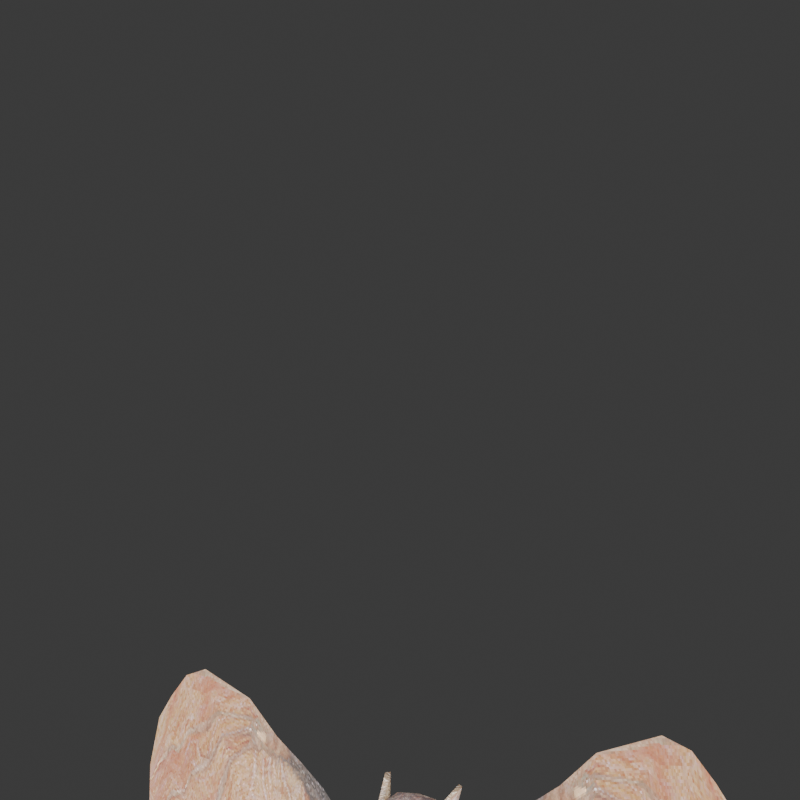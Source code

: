 # Source: Bat.blend  (saved by Blender 4.1.23; exported with 4.5.12 LTS)
import bpy
from mathutils import Matrix  # noqa: F401  (used for matrix-valued properties, if any)

bpy.ops.wm.read_factory_settings(use_empty=True)
scene = bpy.context.scene
scene.name = 'Scene'

# ---- collections
col_collection = bpy.data.collections.new('Collection'); scene.collection.children.link(col_collection)

# ---- images (referenced by path relative to the original .blend; pixels are not part of the script)
import os
ASSET_DIR = os.environ.get("B2B_ASSET_DIR", "")  # directory of the original .blend (textures are referenced by path, not embedded)
HERE = os.path.dirname(os.path.abspath(__file__))  # packed textures are extracted next to this script under _unpacked/

def load_image(name, relpath, width, height, colorspace="sRGB"):
    """Load a texture the original file referenced (path relative to the .blend, or extracted next to this script)."""
    p = next((c for c in (os.path.join(HERE, relpath), os.path.join(ASSET_DIR, relpath)) if relpath and os.path.exists(c)), "")
    if p:
        img = bpy.data.images.load(p, check_existing=True)
        img.name = name
    else:  # same state as the original file: an image datablock whose file is absent (Cycles renders it pink)
        img = bpy.data.images.new(name, width, height)
        img.source = "FILE"
        img.filepath = "//" + (relpath or name)
    img.colorspace_settings.name = colorspace
    return img
img_bat_tex_png_001 = load_image('bat_tex.png.001', '_unpacked/bat_tex.aa661a98.png', 256, 256, 'sRGB')

# ---- materials (node trees are filled in below, after node groups)
mat_bat = bpy.data.materials.new('Bat')
mat_bat.alpha_threshold = 0.0
mat_bat.use_transparent_shadow = False
mat_bat.roughness = 0.5
mat_bat.line_color = (0.0, 0.0, 0.0, 1.0)

# ---- material node trees
mat_bat.use_nodes = True; mat_bat.node_tree.nodes.clear()
_N = mat_bat.node_tree.nodes; _L = mat_bat.node_tree.links
n0 = _N.new('ShaderNodeOutputMaterial'); n0.name = 'Material Output'; n0.location = (300, 300)
n1 = _N.new('ShaderNodeBsdfPrincipled'); n1.name = 'Principled BSDF'; n1.location = (10, 300)
n1.inputs[3].default_value = 1.45
n2 = _N.new('ShaderNodeTexImage'); n2.name = 'Image Texture'; n2.location = (-280, 280)
n2.image = img_bat_tex_png_001
n2.interpolation = 'Closest'
_L.new(n1.outputs[0], n0.inputs[0])
_L.new(n2.outputs[0], n1.inputs[0])
n0.is_active_output = True

# ---- world
world_world = bpy.data.worlds.new('World'); scene.world = world_world
world_world.use_nodes = True; world_world.node_tree.nodes.clear()
_N = world_world.node_tree.nodes; _L = world_world.node_tree.links
n0 = _N.new('ShaderNodeOutputWorld'); n0.name = 'World Output'; n0.location = (300, 300)
n1 = _N.new('ShaderNodeBackground'); n1.name = 'Background'; n1.location = (10, 300)
n1.inputs[0].default_value = (0.05088, 0.05088, 0.05088, 1.0)
_L.new(n1.outputs[0], n0.inputs[0])
n0.is_active_output = True
world_world.color = (0.05088, 0.05088, 0.05088)
world_world.use_sun_shadow = False
world_world.sun_shadow_jitter_overblur = 0.0

# ---- cameras
cam_camera = bpy.data.cameras.new('Camera')
cam_camera.clip_end = 100.0
cam_camera.ortho_scale = 7.314

# ---- lights
light_light = bpy.data.lights.new('Light', 'SUN')
light_light.specular_factor = 0.0
light_light.diffuse_factor = 0.3672
light_light.transmission_factor = 0.0
light_light.volume_factor = 0.0
light_light.angle = 3.142
light_light.shadow_soft_size = 0.1
light_light.shadow_cascade_max_distance = 1000.0

# ---- meshes
me_cube = bpy.data.meshes.new('Cube')
me_cube.from_pydata([(0.03096, -0.01464, -0.0361), (0.03806, -0.01632, 0.06812), (0.03701, 0.02885, -0.0387), (0.03697, 0.02692, 0.08294), (0.0, -0.02294, 0.08588), (0.0, 0.03963, -0.04208), (0.0, 0.03021, 0.09874), (0.0, -0.02578, -0.03311), (0.0, 0.001255, 0.1988), (0.0, -0.03691, 0.1155), (0.01953, -0.007053, 0.1258), (0.03549, -0.00097, 0.183), (0.02972, 0.02514, 0.1887), (0.02206, 0.01539, 0.1296), (0.02951, -0.0227, 0.1799), (0.01684, -0.02839, 0.1313), (0.0, -0.03351, 0.1804), (0.0, -0.03487, 0.131), (0.0, 0.03353, 0.1893), (0.0, 0.0236, 0.1299), (0.03142, 0.003629, -0.06064), (0.04361, 0.003253, 0.1077), (0.0, 0.001904, 0.1243), (0.0, 0.003144, -0.06962), (0.03597, -0.01515, 0.01388), (0.0373, 0.03211, 0.02084), (0.0, -0.02681, 0.03156), (0.0, 0.04045, 0.03793), (0.05039, 0.004479, 0.01479), (0.04261, -0.003626, 0.1511), (0.04448, -0.003351, 0.1799), (0.03587, 0.0005091, 0.1521), (0.03774, 0.0007842, 0.181), (0.0511, 0.02777, 0.1544), (0.05929, 0.04383, 0.2055), (0.04436, 0.03191, 0.1555), (0.05255, 0.04797, 0.2065), (0.04502, 0.00342, -0.03776), (0.05569, 0.002883, 0.07952), (0.03537, 0.002809, 0.1586), (0.03067, -0.01614, 0.1569), (0.02771, 0.02637, 0.1582), (0.0, 0.0393, 0.1604), (0.0, -0.03803, 0.1582), (0.04012, 0.01621, 0.1538), (0.04514, 0.02437, 0.1937), (0.04686, 0.01207, 0.1528), (0.05188, 0.02024, 0.1927), (0.04355, -0.003489, 0.1655), (0.03681, 0.0006467, 0.1665), (0.04845, 0.03994, 0.181), (0.05519, 0.0358, 0.18), (0.04655, 0.01796, 0.1732), (0.03981, 0.02209, 0.1742), (0.0, -0.03329, 0.1229), (0.0, 0.01465, 0.1225), (0.01111, -0.00878, 0.1183), (0.008814, -0.0193, 0.1218), (0.0136, 0.009897, 0.1224), (0.0, -0.04176, 0.1375), (0.0, -0.04451, 0.1509), (0.01477, -0.03634, 0.1491), (0.01387, -0.03762, 0.1371), (0.04103, 0.002023, -0.05375), (0.1637, 0.002024, 0.02096), (0.1707, 0.002026, 0.213), (0.08129, 0.002026, -0.02433), (0.1015, 0.002024, 0.144), (0.2058, 0.002027, 0.02195), (0.2134, 0.002027, 0.2449), (0.3571, 0.002025, -0.01626), (0.3768, 0.002028, 0.3129), (0.4293, 0.002025, 0.06941), (0.4297, 0.002027, 0.2424), (0.4503, 0.002076, 0.06401), (0.4477, 0.002097, 0.1674), (0.2607, 0.002027, 0.2928), (0.2482, 0.002025, 0.05363), (0.3222, 0.002025, 0.03539), (0.3414, 0.002028, 0.3259), (0.4053, 0.002028, 0.2789), (0.4081, 0.002022, 0.01789), (0.1352, 0.002026, 0.1838), (0.127, 0.002023, 0.01187), (0.04091, 0.002026, 0.1103), (-0.03096, -0.01464, -0.0361), (-0.03806, -0.01632, 0.06812), (-0.03701, 0.02885, -0.0387), (-0.03697, 0.02692, 0.08294), (-0.01953, -0.007053, 0.1258), (-0.03549, -0.00097, 0.183), (-0.02972, 0.02514, 0.1887), (-0.02206, 0.01539, 0.1296), (-0.02951, -0.0227, 0.1799), (-0.01684, -0.02839, 0.1313), (-0.03142, 0.003629, -0.06064), (-0.04361, 0.003253, 0.1077), (-0.03597, -0.01515, 0.01388), (-0.0373, 0.03211, 0.02084), (-0.05039, 0.004479, 0.01479), (-0.04261, -0.003626, 0.1511), (-0.04448, -0.003351, 0.1799), (-0.03587, 0.0005091, 0.1521), (-0.03774, 0.0007842, 0.181), (-0.0511, 0.02777, 0.1544), (-0.05929, 0.04383, 0.2055), (-0.04436, 0.03191, 0.1555), (-0.05255, 0.04797, 0.2065), (-0.04502, 0.00342, -0.03776), (-0.05569, 0.002883, 0.07952), (-0.03537, 0.002809, 0.1586), (-0.03067, -0.01614, 0.1569), (-0.02771, 0.02637, 0.1582), (-0.04012, 0.01621, 0.1538), (-0.04514, 0.02437, 0.1937), (-0.04686, 0.01207, 0.1528), (-0.05188, 0.02024, 0.1927), (-0.04355, -0.003489, 0.1655), (-0.03681, 0.0006467, 0.1665), (-0.04845, 0.03994, 0.181), (-0.05519, 0.0358, 0.18), (-0.04655, 0.01796, 0.1732), (-0.03981, 0.02209, 0.1742), (-0.01111, -0.00878, 0.1183), (-0.008814, -0.0193, 0.1218), (-0.0136, 0.009897, 0.1224), (-0.01477, -0.03634, 0.1491), (-0.01387, -0.03762, 0.1371), (-0.04103, 0.002023, -0.05375), (-0.1637, 0.002024, 0.02096), (-0.1707, 0.002026, 0.213), (-0.08129, 0.002026, -0.02433), (-0.1015, 0.002024, 0.144), (-0.2058, 0.002027, 0.02195), (-0.2134, 0.002027, 0.2449), (-0.3571, 0.002025, -0.01626), (-0.3768, 0.002028, 0.3129), (-0.4293, 0.002025, 0.06941), (-0.4297, 0.002027, 0.2424), (-0.4503, 0.002076, 0.06401), (-0.4477, 0.002097, 0.1674), (-0.2607, 0.002027, 0.2928), (-0.2482, 0.002025, 0.05363), (-0.3222, 0.002025, 0.03539), (-0.3414, 0.002028, 0.3259), (-0.4053, 0.002028, 0.2789), (-0.4081, 0.002022, 0.01789), (-0.1352, 0.002026, 0.1838), (-0.127, 0.002023, 0.01187), (-0.04091, 0.002026, 0.1103)], [], [(22, 21, 3, 6), (37, 20, 2), (26, 7, 0, 24), (25, 2, 5, 27), (20, 23, 5, 2), (43, 60, 61), (39, 10, 13, 41), (8, 11, 12), (40, 15, 10, 39), (55, 19, 13, 58), (14, 11, 8), (41, 13, 19, 42), (57, 54, 9), (0, 7, 23, 20), (0, 20, 37), (4, 1, 21, 22), (1, 24, 28, 38), (3, 25, 27), (26, 24, 1), (38, 28, 25, 3), (16, 14, 8), (18, 8, 12), (48, 30, 32, 49), (53, 45, 36, 50), (50, 36, 34, 51), (52, 47, 30, 48), (44, 35, 33, 46), (45, 32, 30, 47), (28, 37, 2, 25), (24, 0, 37, 28), (21, 38, 3), (21, 1, 38), (6, 3, 27), (4, 26, 1), (12, 41, 42, 18), (14, 40, 39, 11), (11, 39, 41, 12), (16, 43, 40, 14), (56, 57, 9), (56, 9, 58), (36, 45, 47, 34), (31, 44, 46, 29), (51, 34, 47, 52), (49, 32, 45, 53), (31, 49, 53, 44), (33, 51, 52, 46), (46, 52, 48, 29), (35, 50, 51, 33), (44, 53, 50, 35), (29, 48, 49, 31), (10, 15, 57, 56), (15, 17, 54, 57), (10, 56, 58, 13), (9, 55, 58), (17, 62, 59), (40, 43, 61), (15, 40, 61, 62), (17, 15, 62), (79, 78, 77, 76), (83, 82, 65, 64), (64, 65, 69, 68), (78, 79, 71, 70), (81, 80, 73, 72), (72, 73, 75), (68, 69, 76, 77), (70, 71, 80, 81), (66, 67, 82, 83), (67, 66, 63, 84), (59, 62, 61, 60), (74, 72, 75), (22, 6, 88, 96), (108, 87, 95), (26, 97, 85, 7), (98, 27, 5, 87), (95, 87, 5, 23), (43, 126, 60), (110, 112, 92, 89), (8, 91, 90), (111, 110, 89, 94), (55, 125, 92, 19), (93, 8, 90), (112, 42, 19, 92), (124, 9, 54), (85, 95, 23, 7), (85, 108, 95), (4, 22, 96, 86), (86, 109, 99, 97), (88, 27, 98), (26, 86, 97), (109, 88, 98, 99), (16, 8, 93), (18, 91, 8), (117, 118, 103, 101), (122, 119, 107, 114), (119, 120, 105, 107), (121, 117, 101, 116), (113, 115, 104, 106), (114, 116, 101, 103), (99, 98, 87, 108), (97, 99, 108, 85), (96, 88, 109), (96, 109, 86), (6, 27, 88), (4, 86, 26), (91, 18, 42, 112), (93, 90, 110, 111), (90, 91, 112, 110), (16, 93, 111, 43), (123, 9, 124), (123, 125, 9), (107, 105, 116, 114), (102, 100, 115, 113), (120, 121, 116, 105), (118, 122, 114, 103), (102, 113, 122, 118), (104, 115, 121, 120), (115, 100, 117, 121), (106, 104, 120, 119), (113, 106, 119, 122), (100, 102, 118, 117), (89, 123, 124, 94), (94, 124, 54, 17), (89, 92, 125, 123), (9, 125, 55), (17, 59, 127), (111, 126, 43), (94, 127, 126, 111), (17, 127, 94), (144, 141, 142, 143), (148, 129, 130, 147), (129, 133, 134, 130), (143, 135, 136, 144), (146, 137, 138, 145), (137, 140, 138), (133, 142, 141, 134), (135, 146, 145, 136), (131, 148, 147, 132), (132, 149, 128, 131), (59, 60, 126, 127), (139, 140, 137)])
me_cube.polygons.foreach_set('use_smooth', [True] * 140)
_uv = me_cube.uv_layers.new(name='UVMap')
_uv.uv.foreach_set('vector', [0.01276, 0.8675, 0.2018, 0.7937, 0.1922, 0.7333, 0.01276, 0.7556, 0.219, 0.2366, 0.1267, 0.1173, 0.1951, 0.262, 0.01381, 0.4601, 0.01381, 0.2664, 0.1229, 0.2624, 0.178, 0.417, 0.1647, 0.4322, 0.1951, 0.262, 0.01276, 0.1918, 0.01276, 0.4663, 0.1267, 0.1173, 0.01276, 0.09918, 0.01276, 0.1918, 0.1951, 0.262, 0.2912, 0.1895, 0.2912, 0.1641, 0.3424, 0.1578, 0.0675, 0.6977, 0.05733, 0.5189, 0.1475, 0.5691, 0.1832, 0.6943, 0.2839, 0.3109, 0.4248, 0.2411, 0.3897, 0.3171, 0.2324, 0.7035, 0.1879, 0.575, 0.2832, 0.5647, 0.3143, 0.7245, 0.2097, 0.4847, 0.2459, 0.5282, 0.1475, 0.5691, 0.146, 0.514, 0.3935, 0.2648, 0.4142, 0.2752, 0.2912, 0.3301, 0.1832, 0.6943, 0.1475, 0.5691, 0.2459, 0.5282, 0.3194, 0.6727, 0.3312, 0.06558, 0.2912, 0.06579, 0.2922, 0.02536, 0.1229, 0.2624, 0.01381, 0.2664, 0.01381, 0.08625, 0.1316, 0.105, 0.1229, 0.2624, 0.1316, 0.105, 0.227, 0.2283, 0.01381, 0.7423, 0.2081, 0.6228, 0.2092, 0.8041, 0.01381, 0.8804, 0.2081, 0.6228, 0.178, 0.417, 0.2191, 0.4209, 0.28, 0.6815, 0.1922, 0.7333, 0.1647, 0.4322, 0.01276, 0.4663, 0.01381, 0.4601, 0.178, 0.417, 0.2081, 0.6228, 0.2703, 0.675, 0.2114, 0.4229, 0.1647, 0.4322, 0.1922, 0.7333, 0.2888, 0.2467, 0.391, 0.2451, 0.2912, 0.3301, 0.3845, 0.2367, 0.373, 0.3257, 0.3028, 0.2472, 0.142, 0.5494, 0.0938, 0.6361, 0.08097, 0.6457, 0.129, 0.5351, 0.1862, 0.63, 0.2903, 0.7104, 0.2904, 0.8926, 0.1682, 0.7643, 0.2656, 0.6717, 0.255, 0.8086, 0.2421, 0.7786, 0.2504, 0.6794, 0.5201, 0.4763, 0.4444, 0.6232, 0.355, 0.4918, 0.4571, 0.3583, 0.204, 0.4597, 0.2317, 0.496, 0.2265, 0.4979, 0.1998, 0.4674, 0.1557, 0.742, 0.08097, 0.6457, 0.0938, 0.6361, 0.164, 0.7247, 0.2114, 0.4229, 0.219, 0.2366, 0.1951, 0.262, 0.1647, 0.4322, 0.178, 0.417, 0.1229, 0.2624, 0.227, 0.2283, 0.2191, 0.4209, 0.2018, 0.7937, 0.2703, 0.675, 0.1922, 0.7333, 0.2092, 0.8041, 0.2081, 0.6228, 0.28, 0.6815, 0.01276, 0.7556, 0.1922, 0.7333, 0.01276, 0.4663, 0.01381, 0.7423, 0.01381, 0.4601, 0.2081, 0.6228, 0.1866, 0.834, 0.1832, 0.6943, 0.3194, 0.6727, 0.3346, 0.8149, 0.1879, 0.7969, 0.2324, 0.7035, 0.3143, 0.7245, 0.2817, 0.8256, 0.05733, 0.815, 0.0675, 0.6977, 0.1832, 0.6943, 0.1866, 0.834, 0.2912, 0.2664, 0.2912, 0.1895, 0.3975, 0.1849, 0.3935, 0.2648, 0.3539, 0.0658, 0.3312, 0.06558, 0.2922, 0.02536, 0.6984, 0.625, 0.75, 0.625, 0.7129, 0.6621, 0.255, 0.8086, 0.1557, 0.742, 0.164, 0.7247, 0.2421, 0.7786, 0.1465, 0.4548, 0.204, 0.4597, 0.1998, 0.4674, 0.1528, 0.4657, 0.6005, 0.5843, 0.5604, 0.7398, 0.4444, 0.6232, 0.5201, 0.4763, 0.2074, 0.483, 0.2904, 0.5291, 0.2903, 0.7104, 0.1862, 0.63, 0.1244, 0.4371, 0.2074, 0.483, 0.1862, 0.63, 0.08509, 0.5367, 0.5977, 0.3944, 0.6005, 0.5843, 0.5201, 0.4763, 0.5654, 0.2836, 0.5654, 0.2836, 0.5201, 0.4763, 0.4571, 0.3583, 0.4893, 0.2627, 0.2317, 0.496, 0.2656, 0.6717, 0.2504, 0.6794, 0.2265, 0.4979, 0.08509, 0.5367, 0.1862, 0.63, 0.1682, 0.7643, 0.04626, 0.6367, 0.1528, 0.4657, 0.142, 0.5494, 0.129, 0.5351, 0.1465, 0.4548, 0.2832, 0.5647, 0.1879, 0.575, 0.2261, 0.5204, 0.2746, 0.5164, 0.3496, 0.0964, 0.2912, 0.09517, 0.2912, 0.06579, 0.3312, 0.06558, 0.05733, 0.5189, 0.0666, 0.4644, 0.146, 0.514, 0.1475, 0.5691, 0.75, 0.625, 0.75, 0.6766, 0.7129, 0.6621, 0.2912, 0.09517, 0.3393, 0.1165, 0.2912, 0.1179, 0.3975, 0.1849, 0.2912, 0.1895, 0.3424, 0.1578, 0.3496, 0.0964, 0.3975, 0.1849, 0.3424, 0.1578, 0.3393, 0.1165, 0.2912, 0.09517, 0.3496, 0.0964, 0.3393, 0.1165, 0.6256, 0.6561, 0.9054, 0.547, 0.9426, 0.4, 0.6454, 0.5332, 0.829, 0.1753, 0.6326, 0.2383, 0.6501, 0.3188, 0.9224, 0.2133, 0.9224, 0.2133, 0.6501, 0.3188, 0.6605, 0.4067, 0.9124, 0.3256, 0.9054, 0.547, 0.6256, 0.6561, 0.6424, 0.7317, 0.9725, 0.6141, 0.9568, 0.7033, 0.648, 0.7924, 0.671, 0.853, 0.8768, 0.7738, 0.8768, 0.7738, 0.671, 0.853, 0.7309, 0.8695, 0.9124, 0.3256, 0.6605, 0.4067, 0.6454, 0.5332, 0.9426, 0.4, 0.9725, 0.6141, 0.6424, 0.7317, 0.648, 0.7924, 0.9568, 0.7033, 0.9032, 0.07486, 0.6381, 0.1521, 0.6326, 0.2383, 0.829, 0.1753, 0.6381, 0.1521, 0.9032, 0.07486, 0.876, 0.01073, 0.6041, 0.08166, 0.2912, 0.1179, 0.3393, 0.1165, 0.3424, 0.1578, 0.2912, 0.1641, 0.9061, 0.8593, 0.8768, 0.7738, 0.7309, 0.8695, 0.01276, 0.8675, 0.01276, 0.7556, 0.1922, 0.7333, 0.2018, 0.7937, 0.219, 0.2366, 0.1951, 0.262, 0.1267, 0.1173, 0.01381, 0.4601, 0.178, 0.417, 0.1229, 0.2624, 0.01381, 0.2664, 0.1647, 0.4322, 0.01276, 0.4663, 0.01276, 0.1918, 0.1951, 0.262, 0.1267, 0.1173, 0.1951, 0.262, 0.01276, 0.1918, 0.01276, 0.09918, 0.2912, 0.1895, 0.3424, 0.1578, 0.2912, 0.1641, 0.0675, 0.6977, 0.1832, 0.6943, 0.1475, 0.5691, 0.05733, 0.5189, 0.2839, 0.3109, 0.3897, 0.3171, 0.4248, 0.2411, 0.2324, 0.7035, 0.3143, 0.7245, 0.2832, 0.5647, 0.1879, 0.575, 0.2097, 0.4847, 0.146, 0.514, 0.1475, 0.5691, 0.2459, 0.5282, 0.3935, 0.2648, 0.2912, 0.3301, 0.4142, 0.2752, 0.1832, 0.6943, 0.3194, 0.6727, 0.2459, 0.5282, 0.1475, 0.5691, 0.3312, 0.06558, 0.2922, 0.02536, 0.2912, 0.06579, 0.1229, 0.2624, 0.1316, 0.105, 0.01381, 0.08625, 0.01381, 0.2664, 0.1229, 0.2624, 0.227, 0.2283, 0.1316, 0.105, 0.01381, 0.7423, 0.01381, 0.8804, 0.2092, 0.8041, 0.2081, 0.6228, 0.2081, 0.6228, 0.28, 0.6815, 0.2191, 0.4209, 0.178, 0.417, 0.1922, 0.7333, 0.01276, 0.4663, 0.1647, 0.4322, 0.01381, 0.4601, 0.2081, 0.6228, 0.178, 0.417, 0.2703, 0.675, 0.1922, 0.7333, 0.1647, 0.4322, 0.2114, 0.4229, 0.2888, 0.2467, 0.2912, 0.3301, 0.391, 0.2451, 0.3845, 0.2367, 0.3028, 0.2472, 0.373, 0.3257, 0.142, 0.5494, 0.129, 0.5351, 0.08097, 0.6457, 0.0938, 0.6361, 0.1862, 0.63, 0.1682, 0.7643, 0.2904, 0.8926, 0.2903, 0.7104, 0.2656, 0.6717, 0.2504, 0.6794, 0.2421, 0.7786, 0.255, 0.8086, 0.5201, 0.4763, 0.4571, 0.3583, 0.355, 0.4918, 0.4444, 0.6232, 0.204, 0.4597, 0.1998, 0.4674, 0.2265, 0.4979, 0.2317, 0.496, 0.1557, 0.742, 0.164, 0.7247, 0.0938, 0.6361, 0.08097, 0.6457, 0.2114, 0.4229, 0.1647, 0.4322, 0.1951, 0.262, 0.219, 0.2366, 0.178, 0.417, 0.2191, 0.4209, 0.227, 0.2283, 0.1229, 0.2624, 0.2018, 0.7937, 0.1922, 0.7333, 0.2703, 0.675, 0.2092, 0.8041, 0.28, 0.6815, 0.2081, 0.6228, 0.01276, 0.7556, 0.01276, 0.4663, 0.1922, 0.7333, 0.01381, 0.7423, 0.2081, 0.6228, 0.01381, 0.4601, 0.1866, 0.834, 0.3346, 0.8149, 0.3194, 0.6727, 0.1832, 0.6943, 0.1879, 0.7969, 0.2817, 0.8256, 0.3143, 0.7245, 0.2324, 0.7035, 0.05733, 0.815, 0.1866, 0.834, 0.1832, 0.6943, 0.0675, 0.6977, 0.2912, 0.2664, 0.3935, 0.2648, 0.3975, 0.1849, 0.2912, 0.1895, 0.3539, 0.0658, 0.2922, 0.02536, 0.3312, 0.06558, 0.6984, 0.625, 0.7129, 0.6621, 0.75, 0.625, 0.255, 0.8086, 0.2421, 0.7786, 0.164, 0.7247, 0.1557, 0.742, 0.1465, 0.4548, 0.1528, 0.4657, 0.1998, 0.4674, 0.204, 0.4597, 0.6005, 0.5843, 0.5201, 0.4763, 0.4444, 0.6232, 0.5604, 0.7398, 0.2074, 0.483, 0.1862, 0.63, 0.2903, 0.7104, 0.2904, 0.5291, 0.1244, 0.4371, 0.08509, 0.5367, 0.1862, 0.63, 0.2074, 0.483, 0.5977, 0.3944, 0.5654, 0.2836, 0.5201, 0.4763, 0.6005, 0.5843, 0.5654, 0.2836, 0.4893, 0.2627, 0.4571, 0.3583, 0.5201, 0.4763, 0.2317, 0.496, 0.2265, 0.4979, 0.2504, 0.6794, 0.2656, 0.6717, 0.08509, 0.5367, 0.04626, 0.6367, 0.1682, 0.7643, 0.1862, 0.63, 0.1528, 0.4657, 0.1465, 0.4548, 0.129, 0.5351, 0.142, 0.5494, 0.2832, 0.5647, 0.2746, 0.5164, 0.2261, 0.5204, 0.1879, 0.575, 0.3496, 0.0964, 0.3312, 0.06558, 0.2912, 0.06579, 0.2912, 0.09517, 0.05733, 0.5189, 0.1475, 0.5691, 0.146, 0.514, 0.0666, 0.4644, 0.75, 0.625, 0.7129, 0.6621, 0.75, 0.6766, 0.2912, 0.09517, 0.2912, 0.1179, 0.3393, 0.1165, 0.3975, 0.1849, 0.3424, 0.1578, 0.2912, 0.1895, 0.3496, 0.0964, 0.3393, 0.1165, 0.3424, 0.1578, 0.3975, 0.1849, 0.2912, 0.09517, 0.3393, 0.1165, 0.3496, 0.0964, 0.6256, 0.6561, 0.6454, 0.5332, 0.9426, 0.4, 0.9054, 0.547, 0.829, 0.1753, 0.9224, 0.2133, 0.6501, 0.3188, 0.6326, 0.2383, 0.9224, 0.2133, 0.9124, 0.3256, 0.6605, 0.4067, 0.6501, 0.3188, 0.9054, 0.547, 0.9725, 0.6141, 0.6424, 0.7317, 0.6256, 0.6561, 0.9568, 0.7033, 0.8768, 0.7738, 0.671, 0.853, 0.648, 0.7924, 0.8768, 0.7738, 0.7309, 0.8695, 0.671, 0.853, 0.9124, 0.3256, 0.9426, 0.4, 0.6454, 0.5332, 0.6605, 0.4067, 0.9725, 0.6141, 0.9568, 0.7033, 0.648, 0.7924, 0.6424, 0.7317, 0.9032, 0.07486, 0.829, 0.1753, 0.6326, 0.2383, 0.6381, 0.1521, 0.6381, 0.1521, 0.6041, 0.08166, 0.876, 0.01073, 0.9032, 0.07486, 0.2912, 0.1179, 0.2912, 0.1641, 0.3424, 0.1578, 0.3393, 0.1165, 0.9061, 0.8593, 0.7309, 0.8695, 0.8768, 0.7738])
me_cube.materials.append(mat_bat)
me_cube.use_mirror_x = True
me_cube.use_mirror_vertex_groups = False
me_cube.update()
arm_armature = bpy.data.armatures.new('Armature')  # bones are not reproduced

# ---- objects
ob_bat = bpy.data.objects.new('Bat', me_cube)
ob_light_noimp = bpy.data.objects.new('Light-noimp', light_light)
ob_camera_noimp = bpy.data.objects.new('Camera-noimp', cam_camera)
ob_armature = bpy.data.objects.new('Armature', arm_armature)

# ---- transforms, parenting, visibility, modifiers, constraints
ob_bat.parent = ob_armature
ob_bat.matrix_parent_inverse = Matrix(((4.602, -0.0, 0.0, -0.0), (-0.0, 4.602, -0.0, 0.0), (0.0, -0.0, 4.602, 0.2446), (-0.0, 0.0, -0.0, 1.0)))
ob_bat.location = (0.0, 0.0, 0.0)
ob_bat.lock_rotations_4d = False
ob_bat.empty_display_type = 'ARROWS'
ob_bat.lineart.crease_threshold = 0.0
ob_bat.use_mesh_mirror_x = True
_vg = ob_bat.vertex_groups.new(name='Root')
_vg.add([0, 1, 2, 3, 4, 5, 6, 7, 20, 21, 22, 23, 24, 25, 26, 27, 28, 37, 38, 85, 86, 87, 88, 95, 96, 97, 98, 99, 108, 109], 1.0, 'REPLACE')
_vg = ob_bat.vertex_groups.new(name='Root.001')
_vg.add([8, 9, 10, 11, 12, 13, 14, 15, 16, 17, 18, 19, 39, 40, 41, 42, 43, 54, 55, 56, 57, 58, 59, 60, 61, 62, 89, 90, 91, 92, 93, 94, 110, 111, 112, 123, 124, 125, 126, 127], 1.0, 'REPLACE')
_vg = ob_bat.vertex_groups.new(name='Ear_L')
_vg.add([29, 30, 31, 32, 33, 34, 35, 36, 44, 45, 46, 47, 48, 49, 50, 51, 52, 53], 1.0, 'REPLACE')
_vg = ob_bat.vertex_groups.new(name='Ear_R')
_vg.add([100, 101, 102, 103, 104, 105, 106, 107, 113, 114, 115, 116, 117, 118, 119, 120, 121, 122], 1.0, 'REPLACE')
_vg = ob_bat.vertex_groups.new(name='Wing_1_L')
_vg.add([63, 66, 67, 82, 83, 84], 1.0, 'REPLACE')
_vg = ob_bat.vertex_groups.new(name='Wing_2_L')
_vg.add([64, 65, 68, 69, 76, 77, 82, 83], 1.0, 'REPLACE')
_vg = ob_bat.vertex_groups.new(name='Wing_3_L')
_vg.add([70, 71, 72, 73, 74, 75, 76, 77, 78, 79, 80, 81], 1.0, 'REPLACE')
_vg = ob_bat.vertex_groups.new(name='Wing_1_R')
_vg.add([128, 131, 132, 147, 148, 149], 1.0, 'REPLACE')
_vg = ob_bat.vertex_groups.new(name='Wing_2_R')
_vg.add([129, 130, 133, 134, 141, 142, 147, 148], 1.0, 'REPLACE')
_vg = ob_bat.vertex_groups.new(name='Wing_3_R')
_vg.add([135, 136, 137, 138, 139, 140, 141, 142, 143, 144, 145, 146], 1.0, 'REPLACE')
_m = ob_bat.modifiers.new('Armature', 'ARMATURE')
_m.object = ob_armature
ob_light_noimp.location = (0.0, 0.0, 0.0)
ob_light_noimp.rotation_euler = (1.061, -0.0, 0.0)
ob_light_noimp.lock_rotations_4d = False
ob_light_noimp.empty_display_type = 'ARROWS'
ob_light_noimp.color = (0.0, 0.0, 0.0, 0.0)
ob_light_noimp.lineart.crease_threshold = 0.0
ob_camera_noimp.location = (0.6985, -1.309, 0.7248)
ob_camera_noimp.rotation_euler = (1.571, -0.0, 0.4973)
ob_camera_noimp.lock_rotations_4d = False
ob_camera_noimp.empty_display_type = 'ARROWS'
ob_camera_noimp.color = (0.0, 0.0, 0.0, 0.0)
ob_camera_noimp.display_type = 'WIRE'
ob_camera_noimp.lineart.crease_threshold = 0.0
ob_armature.location = (0.0, 0.0, -0.05314)
ob_armature.scale = (0.2173, 0.2173, 0.2173)
ob_armature.show_in_front = True

# ---- collection membership
col_collection.objects.link(ob_bat)
col_collection.objects.link(ob_light_noimp)
col_collection.objects.link(ob_camera_noimp)
col_collection.objects.link(ob_armature)

# ---- scene / render settings (as saved in the file)
scene.camera = ob_camera_noimp
scene.frame_start = 0; scene.frame_end = 20; scene.frame_set(5)
scene.render.engine = 'BLENDER_EEVEE_NEXT'
scene.render.resolution_x = 1000
scene.render.resolution_y = 1000
scene.render.film_transparent = True
scene.cycles.sampling_pattern = 'TABULATED_SOBOL'
scene.eevee.ray_tracing_options.trace_max_roughness = 0.0
bpy.context.view_layer.update()
